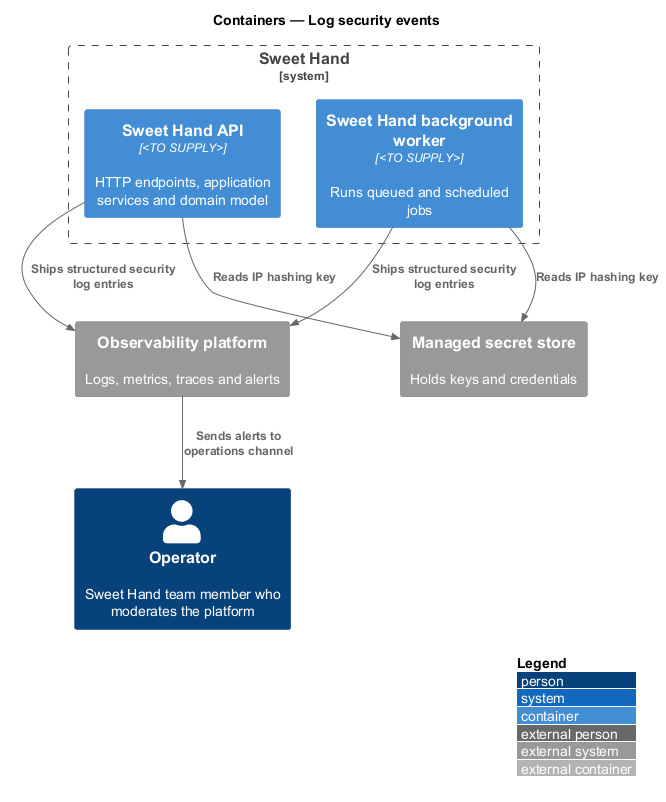

The diagram above was rendered by PlantUML. Its source (embedded in the PNG):
@startuml
!include <C4/C4_Container>
LAYOUT_WITH_LEGEND()
title Containers — Log security events

Person(operator, "Operator", "Sweet Hand team member who moderates the platform")
System_Boundary(sweethand, "Sweet Hand") {
  Container(api, "Sweet Hand API", "<TO SUPPLY>", "HTTP endpoints, application services and domain model")
  Container(worker, "Sweet Hand background worker", "<TO SUPPLY>", "Runs queued and scheduled jobs")
}
System_Ext(obs, "Observability platform", "Logs, metrics, traces and alerts")
System_Ext(secrets, "Managed secret store", "Holds keys and credentials")

Rel(api, secrets, "Reads IP hashing key")
Rel(worker, secrets, "Reads IP hashing key")
Rel(api, obs, "Ships structured security log entries")
Rel(worker, obs, "Ships structured security log entries")
Rel(obs, operator, "Sends alerts to operations channel")
@enduml